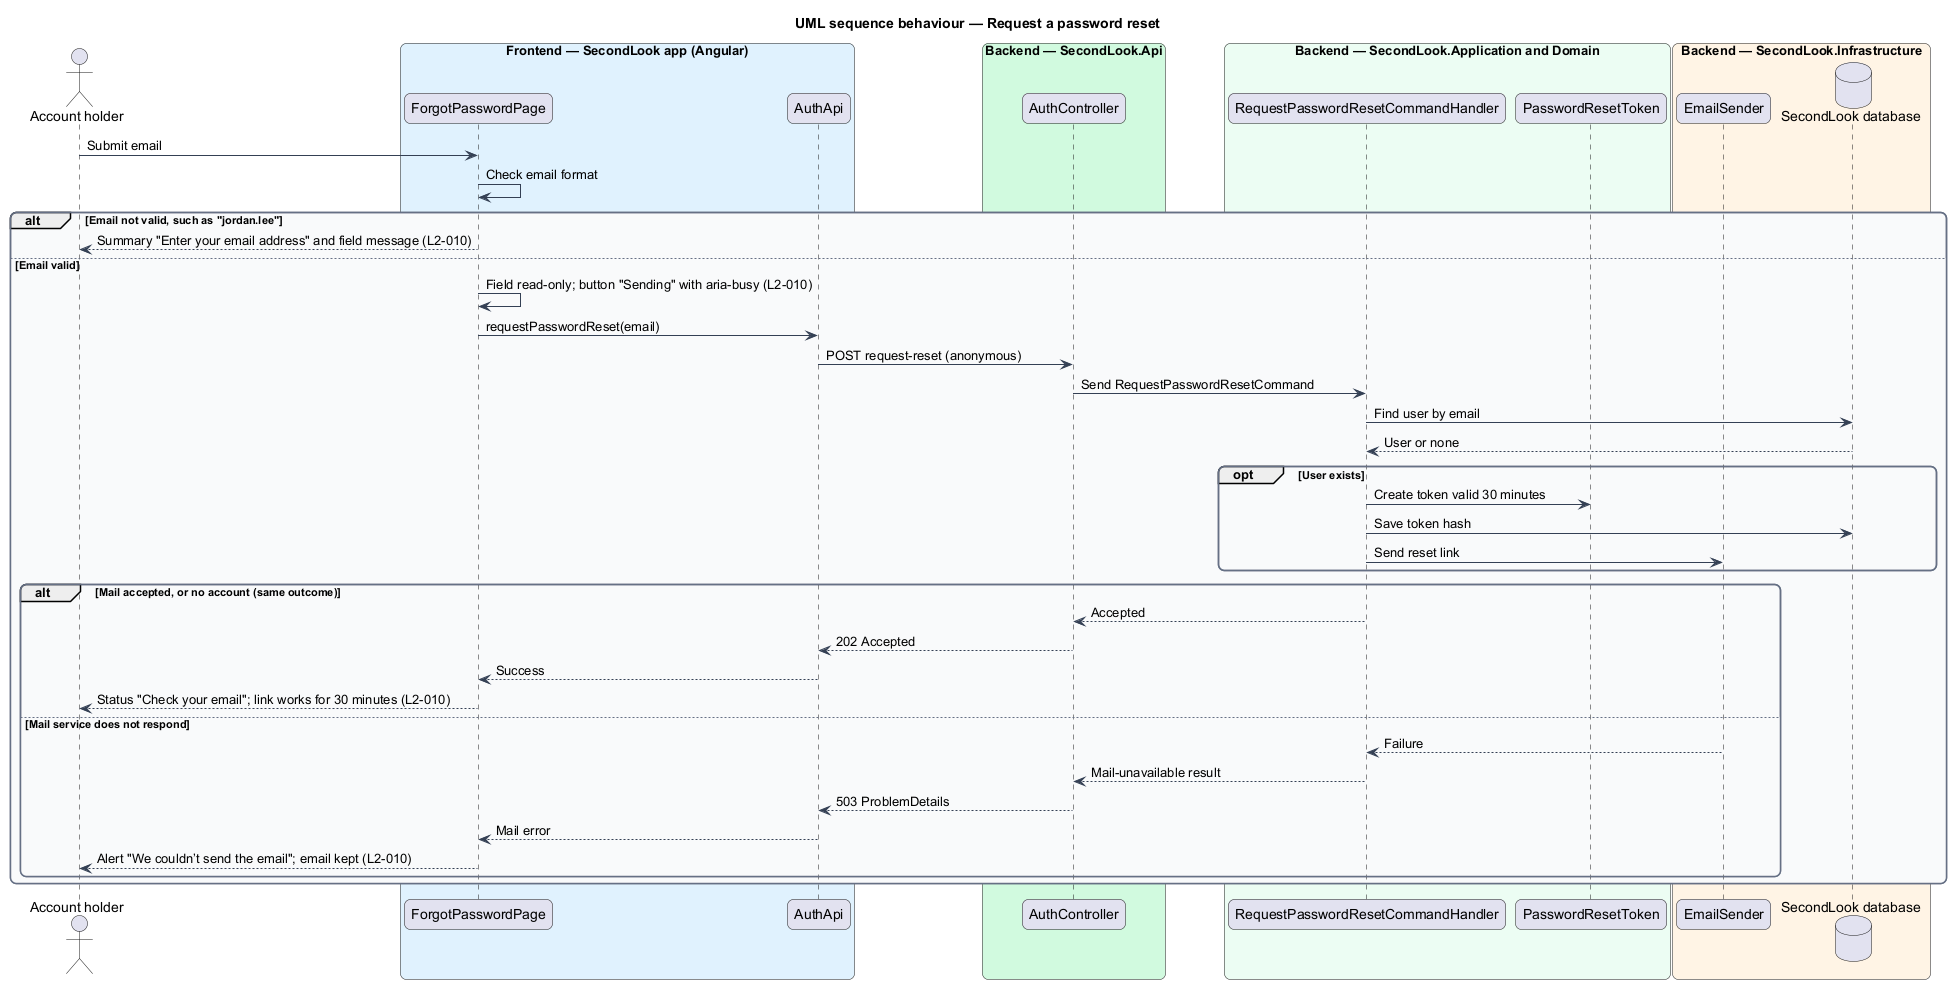

The diagram above was rendered by PlantUML. Its source (embedded in the PNG):
@startuml
title UML sequence behaviour — Request a password reset
skinparam backgroundColor #FFFFFF
skinparam shadowing false
skinparam roundcorner 12
skinparam defaultFontName Arial
skinparam ArrowColor #344054
skinparam rectangle {
  BorderColor #344054
  FontColor #101828
}
skinparam package {
  BorderColor #667085
  FontColor #101828
  BackgroundColor #F9FAFB
}
actor "Account holder" as actor
box "Frontend — SecondLook app (Angular)" #E0F2FE
  participant "ForgotPasswordPage" as page
  participant "AuthApi" as client
end box
box "Backend — SecondLook.Api" #D1FADF
  participant "AuthController" as controller
end box
box "Backend — SecondLook.Application and Domain" #ECFDF3
  participant "RequestPasswordResetCommandHandler" as handler
  participant "PasswordResetToken" as token
end box
box "Backend — SecondLook.Infrastructure" #FFF4E5
  participant "EmailSender" as mail
  database "SecondLook database" as db
end box
actor -> page : Submit email
page -> page : Check email format
alt Email not valid, such as "jordan.lee"
  page --> actor : Summary "Enter your email address" and field message (L2-010)
else Email valid
  page -> page : Field read-only; button "Sending" with aria-busy (L2-010)
  page -> client : requestPasswordReset(email)
  client -> controller : POST request-reset (anonymous)
  controller -> handler : Send RequestPasswordResetCommand
  handler -> db : Find user by email
  db --> handler : User or none
  opt User exists
    handler -> token : Create token valid 30 minutes
    handler -> db : Save token hash
    handler -> mail : Send reset link
  end
  alt Mail accepted, or no account (same outcome)
    handler --> controller : Accepted
    controller --> client : 202 Accepted
    client --> page : Success
    page --> actor : Status "Check your email"; link works for 30 minutes (L2-010)
  else Mail service does not respond
    mail --> handler : Failure
    handler --> controller : Mail-unavailable result
    controller --> client : 503 ProblemDetails
    client --> page : Mail error
    page --> actor : Alert "We couldn’t send the email"; email kept (L2-010)
  end
end
@enduml